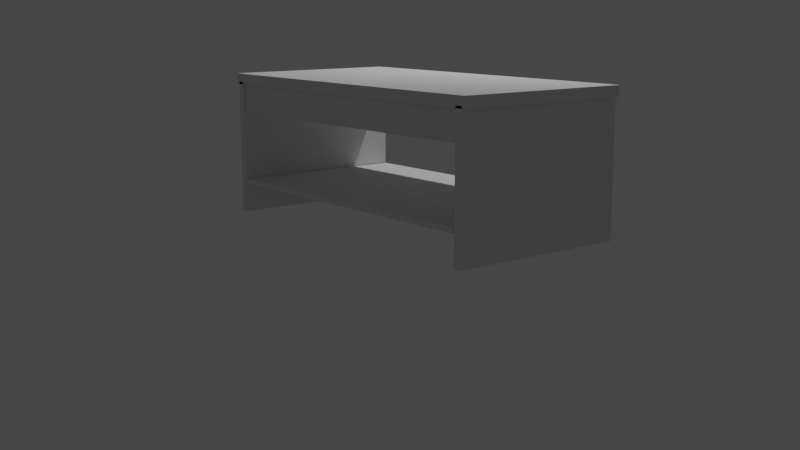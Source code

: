 # Source: Table.blend  (saved by Blender 2.82.7; exported with 4.5.12 LTS)
import bpy
from mathutils import Matrix  # noqa: F401  (used for matrix-valued properties, if any)

bpy.ops.wm.read_factory_settings(use_empty=True)
scene = bpy.context.scene
scene.name = 'Scene'

# ---- collections
col_collection = bpy.data.collections.new('Collection'); scene.collection.children.link(col_collection)
col_tableparts = bpy.data.collections.new('TableParts'); scene.collection.children.link(col_tableparts)

# ---- world
world_world = bpy.data.worlds.new('World'); scene.world = world_world
world_world.use_nodes = True; world_world.node_tree.nodes.clear()
_N = world_world.node_tree.nodes; _L = world_world.node_tree.links
n0 = _N.new('ShaderNodeOutputWorld'); n0.name = 'World Output'; n0.location = (300, 300)
n1 = _N.new('ShaderNodeBackground'); n1.name = 'Background'; n1.location = (10, 300)
n1.inputs[0].default_value = (0.05088, 0.05088, 0.05088, 1.0)
_L.new(n1.outputs[0], n0.inputs[0])
n0.is_active_output = True
world_world.color = (0.05088, 0.05088, 0.05088)
world_world.use_sun_shadow = False
world_world.sun_shadow_jitter_overblur = 0.0

# ---- cameras
cam_camera = bpy.data.cameras.new('Camera')
cam_camera.clip_end = 100.0
cam_camera.ortho_scale = 7.314

# ---- lights
light_light = bpy.data.lights.new('Light', 'POINT')
light_light.transmission_factor = 0.0
light_light.energy = 1000.0
light_light.shadow_soft_size = 0.1
light_light.shadow_maximum_resolution = 0.006
light_light.use_absolute_resolution = True

# ---- meshes
me_cube_001 = bpy.data.meshes.new('Cube.001')
me_cube_001.from_pydata([(-1.0, -1.0, -1.0), (-1.0, -1.0, 1.0), (-1.0, 1.0, -1.0), (-1.0, 1.0, 1.0), (1.0, -1.0, -1.0), (1.0, -1.0, 1.0), (1.0, 1.0, -1.0), (1.0, 1.0, 1.0)], [], [(0, 1, 3, 2), (2, 3, 7, 6), (6, 7, 5, 4), (4, 5, 1, 0), (2, 6, 4, 0), (7, 3, 1, 5)])
_uv = me_cube_001.uv_layers.new(name='UVMap')
_uv.uv.foreach_set('vector', [0.375, 0.0, 0.625, 0.0, 0.625, 0.25, 0.375, 0.25, 0.375, 0.25, 0.625, 0.25, 0.625, 0.5, 0.375, 0.5, 0.375, 0.5, 0.625, 0.5, 0.625, 0.75, 0.375, 0.75, 0.375, 0.75, 0.625, 0.75, 0.625, 1.0, 0.375, 1.0, 0.125, 0.5, 0.375, 0.5, 0.375, 0.75, 0.125, 0.75, 0.625, 0.5, 0.875, 0.5, 0.875, 0.75, 0.625, 0.75])
me_cube_001.use_remesh_fix_poles = True
me_cube_001.use_remesh_preserve_attributes = False
me_cube_001.use_mirror_vertex_groups = False
me_cube_001.update()
me_cube_002 = bpy.data.meshes.new('Cube.002')
me_cube_002.from_pydata([(-1.0, -1.0, -1.0), (-1.0, -1.0, 1.0), (-1.0, 1.0, -1.0), (-1.0, 1.0, 1.0), (1.0, -1.0, -1.0), (1.0, -1.0, 1.0), (1.0, 1.0, -1.0), (1.0, 1.0, 1.0)], [], [(0, 1, 3, 2), (2, 3, 7, 6), (6, 7, 5, 4), (4, 5, 1, 0), (2, 6, 4, 0), (7, 3, 1, 5)])
_uv = me_cube_002.uv_layers.new(name='UVMap')
_uv.uv.foreach_set('vector', [0.375, 0.0, 0.625, 0.0, 0.625, 0.25, 0.375, 0.25, 0.375, 0.25, 0.625, 0.25, 0.625, 0.5, 0.375, 0.5, 0.375, 0.5, 0.625, 0.5, 0.625, 0.75, 0.375, 0.75, 0.375, 0.75, 0.625, 0.75, 0.625, 1.0, 0.375, 1.0, 0.125, 0.5, 0.375, 0.5, 0.375, 0.75, 0.125, 0.75, 0.625, 0.5, 0.875, 0.5, 0.875, 0.75, 0.625, 0.75])
me_cube_002.use_remesh_fix_poles = True
me_cube_002.use_remesh_preserve_attributes = False
me_cube_002.use_mirror_vertex_groups = False
me_cube_002.update()
me_cube_003 = bpy.data.meshes.new('Cube.003')
me_cube_003.from_pydata([(-1.0, -1.0, -1.0), (-1.0, -1.0, 1.0), (-1.0, 1.0, -1.0), (-1.0, 1.0, 1.0), (1.0, -1.0, -1.0), (1.0, -1.0, 1.0), (1.0, 1.0, -1.0), (1.0, 1.0, 1.0)], [], [(0, 1, 3, 2), (2, 3, 7, 6), (6, 7, 5, 4), (4, 5, 1, 0), (2, 6, 4, 0), (7, 3, 1, 5)])
_uv = me_cube_003.uv_layers.new(name='UVMap')
_uv.uv.foreach_set('vector', [0.375, 0.0, 0.625, 0.0, 0.625, 0.25, 0.375, 0.25, 0.375, 0.25, 0.625, 0.25, 0.625, 0.5, 0.375, 0.5, 0.375, 0.5, 0.625, 0.5, 0.625, 0.75, 0.375, 0.75, 0.375, 0.75, 0.625, 0.75, 0.625, 1.0, 0.375, 1.0, 0.125, 0.5, 0.375, 0.5, 0.375, 0.75, 0.125, 0.75, 0.625, 0.5, 0.875, 0.5, 0.875, 0.75, 0.625, 0.75])
me_cube_003.use_remesh_fix_poles = True
me_cube_003.use_remesh_preserve_attributes = False
me_cube_003.use_mirror_vertex_groups = False
me_cube_003.update()
me_cube_004 = bpy.data.meshes.new('Cube.004')
me_cube_004.from_pydata([(-1.0, -1.0, -1.0), (-1.0, -1.0, 1.0), (-1.0, 1.0, -1.0), (-1.0, 1.0, 1.0), (1.0, -1.0, -1.0), (1.0, -1.0, 1.0), (1.0, 1.0, -1.0), (1.0, 1.0, 1.0)], [], [(0, 1, 3, 2), (2, 3, 7, 6), (6, 7, 5, 4), (4, 5, 1, 0), (2, 6, 4, 0), (7, 3, 1, 5)])
_uv = me_cube_004.uv_layers.new(name='UVMap')
_uv.uv.foreach_set('vector', [0.375, 0.0, 0.625, 0.0, 0.625, 0.25, 0.375, 0.25, 0.375, 0.25, 0.625, 0.25, 0.625, 0.5, 0.375, 0.5, 0.375, 0.5, 0.625, 0.5, 0.625, 0.75, 0.375, 0.75, 0.375, 0.75, 0.625, 0.75, 0.625, 1.0, 0.375, 1.0, 0.125, 0.5, 0.375, 0.5, 0.375, 0.75, 0.125, 0.75, 0.625, 0.5, 0.875, 0.5, 0.875, 0.75, 0.625, 0.75])
me_cube_004.use_remesh_fix_poles = True
me_cube_004.use_remesh_preserve_attributes = False
me_cube_004.use_mirror_vertex_groups = False
me_cube_004.update()
me_cube_005 = bpy.data.meshes.new('Cube.005')
me_cube_005.from_pydata([(-1.0, -1.0, -1.0), (-1.0, -1.0, 1.0), (-1.0, 1.0, -1.0), (-1.0, 1.0, 1.0), (1.0, -1.0, -1.0), (1.0, -1.0, 1.0), (1.0, 1.0, -1.0), (1.0, 1.0, 1.0)], [], [(0, 1, 3, 2), (2, 3, 7, 6), (6, 7, 5, 4), (4, 5, 1, 0), (2, 6, 4, 0), (7, 3, 1, 5)])
_uv = me_cube_005.uv_layers.new(name='UVMap')
_uv.uv.foreach_set('vector', [0.375, 0.0, 0.625, 0.0, 0.625, 0.25, 0.375, 0.25, 0.375, 0.25, 0.625, 0.25, 0.625, 0.5, 0.375, 0.5, 0.375, 0.5, 0.625, 0.5, 0.625, 0.75, 0.375, 0.75, 0.375, 0.75, 0.625, 0.75, 0.625, 1.0, 0.375, 1.0, 0.125, 0.5, 0.375, 0.5, 0.375, 0.75, 0.125, 0.75, 0.625, 0.5, 0.875, 0.5, 0.875, 0.75, 0.625, 0.75])
me_cube_005.use_remesh_fix_poles = True
me_cube_005.use_remesh_preserve_attributes = False
me_cube_005.use_mirror_vertex_groups = False
me_cube_005.update()

# ---- objects
ob_light = bpy.data.objects.new('Light', light_light)
ob_camera = bpy.data.objects.new('Camera', cam_camera)
ob_cube = bpy.data.objects.new('Cube', me_cube_001)
ob_cube_001 = bpy.data.objects.new('Cube.001', me_cube_002)
ob_cube_002 = bpy.data.objects.new('Cube.002', me_cube_003)
ob_cube_003 = bpy.data.objects.new('Cube.003', me_cube_004)
ob_cube_004 = bpy.data.objects.new('Cube.004', me_cube_005)

# ---- transforms, parenting, visibility, modifiers, constraints
ob_light.location = (4.076, 1.005, 5.904)
ob_light.rotation_euler = (0.6503, 0.05522, 1.866)
ob_light.lock_rotations_4d = False
ob_light.empty_display_type = 'ARROWS'
ob_light.color = (0.0, 0.0, 0.0, 0.0)
ob_light.lineart.crease_threshold = 0.0
ob_camera.location = (-10.1, -12.36, 1.179)
ob_camera.rotation_euler = (1.371, 1.695e-05, -0.6721)
ob_camera.lock_rotations_4d = False
ob_camera.empty_display_type = 'ARROWS'
ob_camera.color = (0.0, 0.0, 0.0, 0.0)
ob_camera.display_type = 'WIRE'
ob_camera.lineart.crease_threshold = 0.0
ob_cube.location = (0.0, 0.0, 0.0)
ob_cube.scale = (1.371, 2.611, 0.07922)
ob_cube.lineart.crease_threshold = 0.0
ob_cube_001.location = (0.0, 0.0, -1.569)
ob_cube_001.scale = (1.371, 2.426, 0.03586)
ob_cube_001.lineart.crease_threshold = 0.0
ob_cube_002.location = (0.0, -2.5, -1.046)
ob_cube_002.scale = (1.371, -0.05462, 1.0)
ob_cube_002.lineart.crease_threshold = 0.0
ob_cube_003.location = (0.0, 2.504, -1.046)
ob_cube_003.scale = (1.371, -0.05462, 1.0)
ob_cube_003.lineart.crease_threshold = 0.0
ob_cube_004.location = (-1.299, 0.0, -0.2902)
ob_cube_004.rotation_euler = (0.0, 1.57, 0.0)
ob_cube_004.scale = (0.2158, 2.453, 0.03586)
ob_cube_004.lineart.crease_threshold = 0.0

# ---- collection membership
col_collection.objects.link(ob_light)
col_collection.objects.link(ob_camera)
col_tableparts.objects.link(ob_cube)
col_tableparts.objects.link(ob_cube_001)
col_tableparts.objects.link(ob_cube_002)
col_tableparts.objects.link(ob_cube_003)
col_tableparts.objects.link(ob_cube_004)

# ---- scene / render settings (as saved in the file)
scene.camera = ob_camera
scene.frame_start = 1; scene.frame_end = 250; scene.frame_set(1)
scene.render.engine = 'BLENDER_EEVEE_NEXT'
scene.cycles.use_denoising = False
scene.cycles.samples = 128
scene.cycles.sampling_pattern = 'TABULATED_SOBOL'
scene.cycles.use_adaptive_sampling = False
scene.cycles.use_light_tree = False
scene.view_settings.view_transform = 'Filmic'
bpy.context.view_layer.update()
